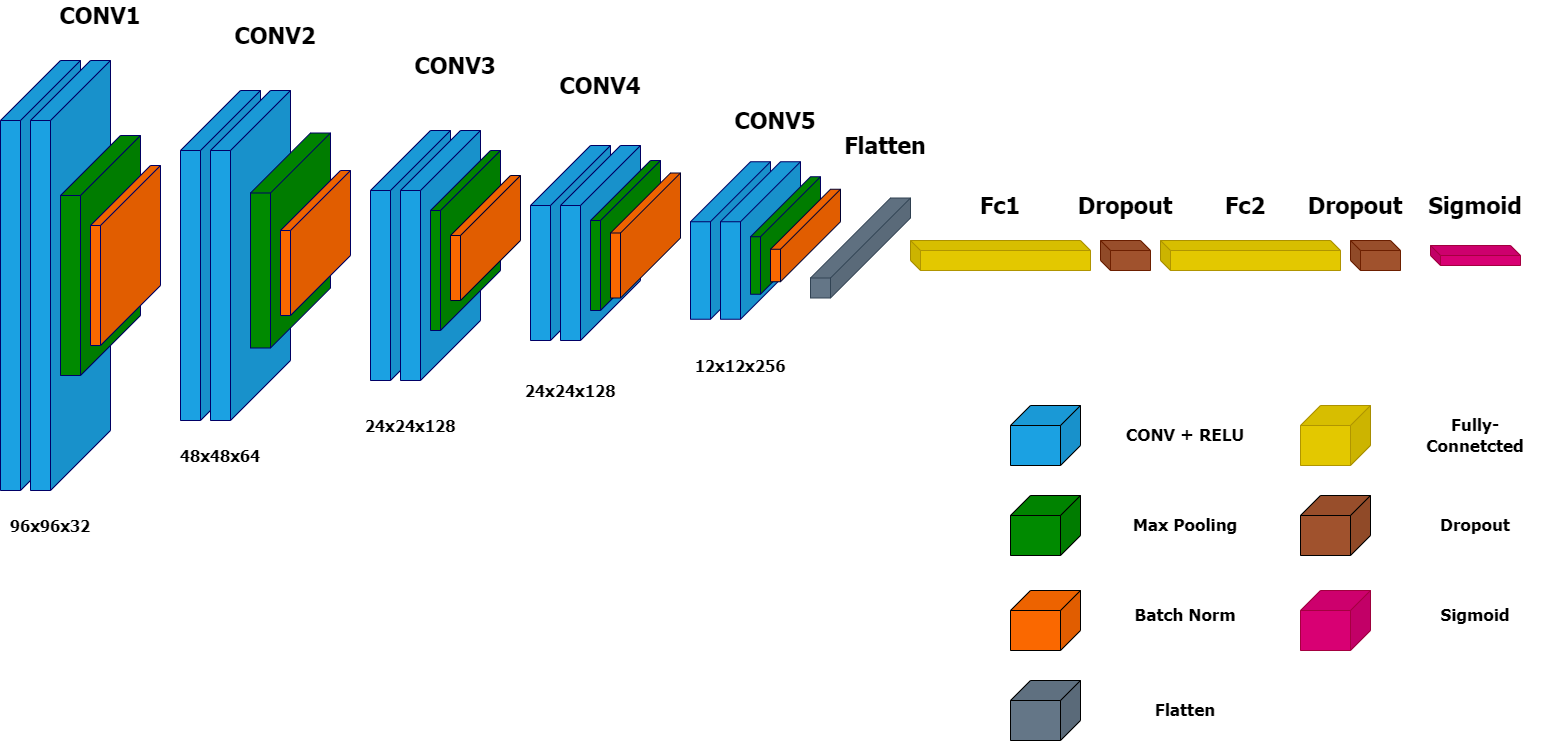

The diagram above was exported from draw.io. Its source (the exported page's mxGraphModel, read from the mxfile embedded in the PNG):
<mxGraphModel dx="1682" dy="917" grid="1" gridSize="10" guides="1" tooltips="1" connect="1" arrows="1" fold="1" page="1" pageScale="1" pageWidth="5000" pageHeight="5000" math="0" shadow="0">
  <root>
    <mxCell id="0" />
    <mxCell id="1" parent="0" />
    <mxCell id="huDNA16n8xB6yaP3UsRP-7" value="" style="shape=cube;whiteSpace=wrap;html=1;boundedLbl=1;backgroundOutline=1;darkOpacity=0.05;darkOpacity2=0.1;flipH=1;size=60;fillColor=#1ba1e2;strokeColor=#000066;fontColor=#ffffff;" vertex="1" parent="1">
      <mxGeometry x="80" y="190" width="80" height="430" as="geometry" />
    </mxCell>
    <mxCell id="huDNA16n8xB6yaP3UsRP-9" value="" style="shape=cube;whiteSpace=wrap;html=1;boundedLbl=1;backgroundOutline=1;darkOpacity=0.05;darkOpacity2=0.1;flipH=1;size=60;fillColor=#1ba1e2;strokeColor=#000066;fontColor=#ffffff;" vertex="1" parent="1">
      <mxGeometry x="110" y="190" width="80" height="430" as="geometry" />
    </mxCell>
    <mxCell id="huDNA16n8xB6yaP3UsRP-10" value="" style="shape=cube;whiteSpace=wrap;html=1;boundedLbl=1;backgroundOutline=1;darkOpacity=0.05;darkOpacity2=0.1;flipH=1;size=60;fillColor=#008a00;strokeColor=#000066;fontColor=#ffffff;" vertex="1" parent="1">
      <mxGeometry x="140" y="265" width="80" height="240" as="geometry" />
    </mxCell>
    <mxCell id="huDNA16n8xB6yaP3UsRP-11" value="" style="shape=cube;whiteSpace=wrap;html=1;boundedLbl=1;backgroundOutline=1;darkOpacity=0.05;darkOpacity2=0.1;flipH=1;size=60;fillColor=#fa6800;strokeColor=#000066;fontColor=#000000;" vertex="1" parent="1">
      <mxGeometry x="170" y="295" width="70" height="180" as="geometry" />
    </mxCell>
    <mxCell id="huDNA16n8xB6yaP3UsRP-12" value="" style="shape=cube;whiteSpace=wrap;html=1;boundedLbl=1;backgroundOutline=1;darkOpacity=0.05;darkOpacity2=0.1;flipH=1;size=60;fillColor=#1ba1e2;strokeColor=#000066;fontColor=#ffffff;" vertex="1" parent="1">
      <mxGeometry x="260" y="220" width="80" height="330" as="geometry" />
    </mxCell>
    <mxCell id="huDNA16n8xB6yaP3UsRP-13" value="" style="shape=cube;whiteSpace=wrap;html=1;boundedLbl=1;backgroundOutline=1;darkOpacity=0.05;darkOpacity2=0.1;flipH=1;size=60;fillColor=#1ba1e2;strokeColor=#000066;fontColor=#ffffff;" vertex="1" parent="1">
      <mxGeometry x="290" y="220" width="80" height="330" as="geometry" />
    </mxCell>
    <mxCell id="huDNA16n8xB6yaP3UsRP-14" value="" style="shape=cube;whiteSpace=wrap;html=1;boundedLbl=1;backgroundOutline=1;darkOpacity=0.05;darkOpacity2=0.1;flipH=1;size=60;fillColor=#008a00;strokeColor=#000066;fontColor=#ffffff;" vertex="1" parent="1">
      <mxGeometry x="330" y="262.5" width="80" height="215" as="geometry" />
    </mxCell>
    <mxCell id="huDNA16n8xB6yaP3UsRP-15" value="" style="shape=cube;whiteSpace=wrap;html=1;boundedLbl=1;backgroundOutline=1;darkOpacity=0.05;darkOpacity2=0.1;flipH=1;size=60;fillColor=#fa6800;strokeColor=#000066;fontColor=#000000;" vertex="1" parent="1">
      <mxGeometry x="360" y="300" width="70" height="145" as="geometry" />
    </mxCell>
    <mxCell id="huDNA16n8xB6yaP3UsRP-16" value="" style="shape=cube;whiteSpace=wrap;html=1;boundedLbl=1;backgroundOutline=1;darkOpacity=0.05;darkOpacity2=0.1;flipH=1;size=60;fillColor=#1ba1e2;strokeColor=#000066;fontColor=#ffffff;" vertex="1" parent="1">
      <mxGeometry x="450" y="260" width="80" height="250" as="geometry" />
    </mxCell>
    <mxCell id="huDNA16n8xB6yaP3UsRP-17" value="" style="shape=cube;whiteSpace=wrap;html=1;boundedLbl=1;backgroundOutline=1;darkOpacity=0.05;darkOpacity2=0.1;flipH=1;size=60;fillColor=#1ba1e2;strokeColor=#000066;fontColor=#ffffff;" vertex="1" parent="1">
      <mxGeometry x="480" y="260" width="80" height="250" as="geometry" />
    </mxCell>
    <mxCell id="huDNA16n8xB6yaP3UsRP-18" value="" style="shape=cube;whiteSpace=wrap;html=1;boundedLbl=1;backgroundOutline=1;darkOpacity=0.05;darkOpacity2=0.1;flipH=1;size=60;fillColor=#008a00;strokeColor=#000066;fontColor=#ffffff;" vertex="1" parent="1">
      <mxGeometry x="510" y="280" width="70" height="180" as="geometry" />
    </mxCell>
    <mxCell id="huDNA16n8xB6yaP3UsRP-20" value="" style="shape=cube;whiteSpace=wrap;html=1;boundedLbl=1;backgroundOutline=1;darkOpacity=0.05;darkOpacity2=0.1;flipH=1;size=60;fillColor=#fa6800;strokeColor=#000033;fontColor=#000000;" vertex="1" parent="1">
      <mxGeometry x="530" y="305" width="70" height="125" as="geometry" />
    </mxCell>
    <mxCell id="huDNA16n8xB6yaP3UsRP-22" value="" style="shape=cube;whiteSpace=wrap;html=1;boundedLbl=1;backgroundOutline=1;darkOpacity=0.05;darkOpacity2=0.1;flipH=1;size=60;fillColor=#1ba1e2;strokeColor=#000066;fontColor=#ffffff;" vertex="1" parent="1">
      <mxGeometry x="610" y="275" width="80" height="195" as="geometry" />
    </mxCell>
    <mxCell id="huDNA16n8xB6yaP3UsRP-23" value="" style="shape=cube;whiteSpace=wrap;html=1;boundedLbl=1;backgroundOutline=1;darkOpacity=0.05;darkOpacity2=0.1;flipH=1;size=60;fillColor=#1ba1e2;strokeColor=#000066;fontColor=#ffffff;" vertex="1" parent="1">
      <mxGeometry x="640" y="275" width="80" height="195" as="geometry" />
    </mxCell>
    <mxCell id="huDNA16n8xB6yaP3UsRP-24" value="" style="shape=cube;whiteSpace=wrap;html=1;boundedLbl=1;backgroundOutline=1;darkOpacity=0.05;darkOpacity2=0.1;flipH=1;size=60;fillColor=#008a00;strokeColor=#000066;fontColor=#ffffff;" vertex="1" parent="1">
      <mxGeometry x="670" y="290" width="70" height="150" as="geometry" />
    </mxCell>
    <mxCell id="huDNA16n8xB6yaP3UsRP-25" value="" style="shape=cube;whiteSpace=wrap;html=1;boundedLbl=1;backgroundOutline=1;darkOpacity=0.05;darkOpacity2=0.1;flipH=1;size=60;fillColor=#fa6800;strokeColor=#000033;fontColor=#000000;" vertex="1" parent="1">
      <mxGeometry x="690" y="302.5" width="70" height="125" as="geometry" />
    </mxCell>
    <mxCell id="huDNA16n8xB6yaP3UsRP-41" value="CONV1" style="text;html=1;align=center;verticalAlign=middle;whiteSpace=wrap;rounded=0;fontFamily=Tahoma;fontSize=23;fontStyle=1" vertex="1" parent="1">
      <mxGeometry x="135" y="130" width="90" height="30" as="geometry" />
    </mxCell>
    <mxCell id="huDNA16n8xB6yaP3UsRP-42" value="CONV2" style="text;html=1;align=center;verticalAlign=middle;whiteSpace=wrap;rounded=0;fontFamily=Tahoma;fontSize=23;fontStyle=1" vertex="1" parent="1">
      <mxGeometry x="310" y="150" width="90" height="30" as="geometry" />
    </mxCell>
    <mxCell id="huDNA16n8xB6yaP3UsRP-43" value="CONV3" style="text;html=1;align=center;verticalAlign=middle;whiteSpace=wrap;rounded=0;fontFamily=Tahoma;fontSize=23;fontStyle=1" vertex="1" parent="1">
      <mxGeometry x="490" y="180" width="90" height="30" as="geometry" />
    </mxCell>
    <mxCell id="huDNA16n8xB6yaP3UsRP-44" value="CONV4" style="text;html=1;align=center;verticalAlign=middle;whiteSpace=wrap;rounded=0;fontFamily=Tahoma;fontSize=23;fontStyle=1" vertex="1" parent="1">
      <mxGeometry x="635" y="200" width="90" height="30" as="geometry" />
    </mxCell>
    <mxCell id="huDNA16n8xB6yaP3UsRP-54" value="96x96x32" style="text;html=1;align=center;verticalAlign=middle;whiteSpace=wrap;rounded=0;fontFamily=Tahoma;fontStyle=1;fontSize=16;" vertex="1" parent="1">
      <mxGeometry x="100" y="640" width="60" height="30" as="geometry" />
    </mxCell>
    <mxCell id="huDNA16n8xB6yaP3UsRP-55" value="48x48x64" style="text;html=1;align=center;verticalAlign=middle;whiteSpace=wrap;rounded=0;fontFamily=Tahoma;fontStyle=1;fontSize=16;" vertex="1" parent="1">
      <mxGeometry x="270" y="570" width="60" height="30" as="geometry" />
    </mxCell>
    <mxCell id="huDNA16n8xB6yaP3UsRP-56" value="24x24x128" style="text;html=1;align=center;verticalAlign=middle;whiteSpace=wrap;rounded=0;fontFamily=Tahoma;fontStyle=1;fontSize=16;" vertex="1" parent="1">
      <mxGeometry x="460" y="540" width="60" height="30" as="geometry" />
    </mxCell>
    <mxCell id="huDNA16n8xB6yaP3UsRP-57" value="24x24x128" style="text;html=1;align=center;verticalAlign=middle;whiteSpace=wrap;rounded=0;fontFamily=Tahoma;fontStyle=1;fontSize=16;" vertex="1" parent="1">
      <mxGeometry x="620" y="505" width="60" height="30" as="geometry" />
    </mxCell>
    <mxCell id="huDNA16n8xB6yaP3UsRP-95" value="" style="shape=cube;whiteSpace=wrap;html=1;boundedLbl=1;backgroundOutline=1;darkOpacity=0.05;darkOpacity2=0.1;flipH=1;size=60;fillColor=#1ba1e2;strokeColor=#000066;fontColor=#ffffff;" vertex="1" parent="1">
      <mxGeometry x="770" y="291.25" width="80" height="157.5" as="geometry" />
    </mxCell>
    <mxCell id="huDNA16n8xB6yaP3UsRP-96" value="" style="shape=cube;whiteSpace=wrap;html=1;boundedLbl=1;backgroundOutline=1;darkOpacity=0.05;darkOpacity2=0.1;flipH=1;size=60;fillColor=#1ba1e2;strokeColor=#000066;fontColor=#ffffff;" vertex="1" parent="1">
      <mxGeometry x="800" y="291.25" width="80" height="157.5" as="geometry" />
    </mxCell>
    <mxCell id="huDNA16n8xB6yaP3UsRP-97" value="" style="shape=cube;whiteSpace=wrap;html=1;boundedLbl=1;backgroundOutline=1;darkOpacity=0.05;darkOpacity2=0.1;flipH=1;size=60;fillColor=#008a00;strokeColor=#000066;fontColor=#ffffff;" vertex="1" parent="1">
      <mxGeometry x="830" y="306.25" width="70" height="117.5" as="geometry" />
    </mxCell>
    <mxCell id="huDNA16n8xB6yaP3UsRP-98" value="" style="shape=cube;whiteSpace=wrap;html=1;boundedLbl=1;backgroundOutline=1;darkOpacity=0.05;darkOpacity2=0.1;flipH=1;size=60;fillColor=#fa6800;strokeColor=#000033;fontColor=#000000;" vertex="1" parent="1">
      <mxGeometry x="850" y="318.75" width="70" height="92.5" as="geometry" />
    </mxCell>
    <mxCell id="huDNA16n8xB6yaP3UsRP-99" value="CONV5" style="text;html=1;align=center;verticalAlign=middle;whiteSpace=wrap;rounded=0;fontFamily=Tahoma;fontSize=23;fontStyle=1" vertex="1" parent="1">
      <mxGeometry x="810" y="235" width="90" height="30" as="geometry" />
    </mxCell>
    <mxCell id="huDNA16n8xB6yaP3UsRP-100" value="12x12x256" style="text;html=1;align=center;verticalAlign=middle;whiteSpace=wrap;rounded=0;fontFamily=Tahoma;fontStyle=1;fontSize=16;" vertex="1" parent="1">
      <mxGeometry x="790" y="480" width="60" height="30" as="geometry" />
    </mxCell>
    <mxCell id="huDNA16n8xB6yaP3UsRP-103" value="" style="shape=cube;whiteSpace=wrap;html=1;boundedLbl=1;backgroundOutline=1;darkOpacity=0.05;darkOpacity2=0.1;hachureGap=4;fontFamily=Architects Daughter;fontSource=https%3A%2F%2Ffonts.googleapis.com%2Fcss%3Ffamily%3DArchitects%2BDaughter;flipH=1;fillColor=#e3c800;fontColor=#000000;strokeColor=#B09500;" vertex="1" parent="1">
      <mxGeometry x="1380" y="535" width="70" height="60" as="geometry" />
    </mxCell>
    <mxCell id="huDNA16n8xB6yaP3UsRP-104" value="" style="shape=cube;whiteSpace=wrap;html=1;boundedLbl=1;backgroundOutline=1;darkOpacity=0.05;darkOpacity2=0.1;hachureGap=4;fontFamily=Architects Daughter;fontSource=https%3A%2F%2Ffonts.googleapis.com%2Fcss%3Ffamily%3DArchitects%2BDaughter;flipH=1;fillColor=#a0522d;fontColor=#ffffff;strokeColor=#000000;" vertex="1" parent="1">
      <mxGeometry x="1380" y="625" width="70" height="60" as="geometry" />
    </mxCell>
    <mxCell id="huDNA16n8xB6yaP3UsRP-105" value="" style="shape=cube;whiteSpace=wrap;html=1;boundedLbl=1;backgroundOutline=1;darkOpacity=0.05;darkOpacity2=0.1;hachureGap=4;fontFamily=Architects Daughter;fontSource=https%3A%2F%2Ffonts.googleapis.com%2Fcss%3Ffamily%3DArchitects%2BDaughter;flipH=1;fillColor=#d80073;strokeColor=#A50040;fontColor=#ffffff;" vertex="1" parent="1">
      <mxGeometry x="1380" y="720" width="70" height="60" as="geometry" />
    </mxCell>
    <mxCell id="huDNA16n8xB6yaP3UsRP-106" value="" style="shape=cube;whiteSpace=wrap;html=1;boundedLbl=1;backgroundOutline=1;darkOpacity=0.05;darkOpacity2=0.1;hachureGap=4;fontFamily=Architects Daughter;fontSource=https%3A%2F%2Ffonts.googleapis.com%2Fcss%3Ffamily%3DArchitects%2BDaughter;flipH=1;fillColor=#647687;fontColor=#ffffff;strokeColor=#000000;" vertex="1" parent="1">
      <mxGeometry x="1090" y="810" width="70" height="60" as="geometry" />
    </mxCell>
    <mxCell id="huDNA16n8xB6yaP3UsRP-108" value="" style="shape=cube;whiteSpace=wrap;html=1;boundedLbl=1;backgroundOutline=1;darkOpacity=0.05;darkOpacity2=0.1;hachureGap=4;fontFamily=Architects Daughter;fontSource=https%3A%2F%2Ffonts.googleapis.com%2Fcss%3Ffamily%3DArchitects%2BDaughter;flipH=1;fillColor=#1ba1e2;fontColor=#ffffff;strokeColor=#000000;" vertex="1" parent="1">
      <mxGeometry x="1090" y="535" width="70" height="60" as="geometry" />
    </mxCell>
    <mxCell id="huDNA16n8xB6yaP3UsRP-109" value="" style="shape=cube;whiteSpace=wrap;html=1;boundedLbl=1;backgroundOutline=1;darkOpacity=0.05;darkOpacity2=0.1;hachureGap=4;fontFamily=Architects Daughter;fontSource=https%3A%2F%2Ffonts.googleapis.com%2Fcss%3Ffamily%3DArchitects%2BDaughter;flipH=1;fillColor=#008a00;fontColor=#ffffff;strokeColor=#000000;" vertex="1" parent="1">
      <mxGeometry x="1090" y="625" width="70" height="60" as="geometry" />
    </mxCell>
    <mxCell id="huDNA16n8xB6yaP3UsRP-110" value="" style="shape=cube;whiteSpace=wrap;html=1;boundedLbl=1;backgroundOutline=1;darkOpacity=0.05;darkOpacity2=0.1;hachureGap=4;fontFamily=Architects Daughter;fontSource=https%3A%2F%2Ffonts.googleapis.com%2Fcss%3Ffamily%3DArchitects%2BDaughter;flipH=1;fillColor=#fa6800;fontColor=#000000;strokeColor=#000000;" vertex="1" parent="1">
      <mxGeometry x="1090" y="720" width="70" height="60" as="geometry" />
    </mxCell>
    <mxCell id="huDNA16n8xB6yaP3UsRP-111" value="CONV + RELU" style="text;html=1;align=center;verticalAlign=middle;whiteSpace=wrap;rounded=0;fontFamily=Tahoma;fontStyle=1;fontSize=17;" vertex="1" parent="1">
      <mxGeometry x="1200" y="550" width="130" height="30" as="geometry" />
    </mxCell>
    <mxCell id="huDNA16n8xB6yaP3UsRP-112" value="Max Pooling" style="text;html=1;align=center;verticalAlign=middle;whiteSpace=wrap;rounded=0;fontFamily=Tahoma;fontStyle=1;fontSize=17;" vertex="1" parent="1">
      <mxGeometry x="1200" y="640" width="130" height="30" as="geometry" />
    </mxCell>
    <mxCell id="huDNA16n8xB6yaP3UsRP-113" value="Batch Norm" style="text;html=1;align=center;verticalAlign=middle;whiteSpace=wrap;rounded=0;fontFamily=Tahoma;fontStyle=1;fontSize=17;" vertex="1" parent="1">
      <mxGeometry x="1200" y="730" width="130" height="30" as="geometry" />
    </mxCell>
    <mxCell id="huDNA16n8xB6yaP3UsRP-114" value="Flatten" style="text;html=1;align=center;verticalAlign=middle;whiteSpace=wrap;rounded=0;fontFamily=Tahoma;fontStyle=1;fontSize=17;" vertex="1" parent="1">
      <mxGeometry x="1200" y="825" width="130" height="30" as="geometry" />
    </mxCell>
    <mxCell id="huDNA16n8xB6yaP3UsRP-115" value="Fully-Connetcted" style="text;html=1;align=center;verticalAlign=middle;whiteSpace=wrap;rounded=0;fontFamily=Tahoma;fontStyle=1;fontSize=17;" vertex="1" parent="1">
      <mxGeometry x="1490" y="550" width="130" height="30" as="geometry" />
    </mxCell>
    <mxCell id="huDNA16n8xB6yaP3UsRP-116" value="Dropout" style="text;html=1;align=center;verticalAlign=middle;whiteSpace=wrap;rounded=0;fontFamily=Tahoma;fontStyle=1;fontSize=17;" vertex="1" parent="1">
      <mxGeometry x="1490" y="640" width="130" height="30" as="geometry" />
    </mxCell>
    <mxCell id="huDNA16n8xB6yaP3UsRP-117" value="Sigmoid" style="text;html=1;align=center;verticalAlign=middle;whiteSpace=wrap;rounded=0;fontFamily=Tahoma;fontStyle=1;fontSize=17;" vertex="1" parent="1">
      <mxGeometry x="1490" y="730" width="130" height="30" as="geometry" />
    </mxCell>
    <mxCell id="huDNA16n8xB6yaP3UsRP-82" value="" style="shape=cube;whiteSpace=wrap;html=1;boundedLbl=1;backgroundOutline=1;darkOpacity=0.05;darkOpacity2=0.1;flipH=1;size=80;fillColor=#647687;strokeColor=#314354;fontColor=#ffffff;" vertex="1" parent="1">
      <mxGeometry x="890" y="327.5" width="100" height="100" as="geometry" />
    </mxCell>
    <mxCell id="huDNA16n8xB6yaP3UsRP-83" value="" style="shape=cube;whiteSpace=wrap;html=1;boundedLbl=1;backgroundOutline=1;darkOpacity=0.05;darkOpacity2=0.1;hachureGap=4;fontFamily=Architects Daughter;fontSource=https%3A%2F%2Ffonts.googleapis.com%2Fcss%3Ffamily%3DArchitects%2BDaughter;size=10;fillColor=#e3c800;fontColor=#000000;strokeColor=#B09500;" vertex="1" parent="1">
      <mxGeometry x="990" y="370" width="180" height="30" as="geometry" />
    </mxCell>
    <mxCell id="huDNA16n8xB6yaP3UsRP-84" value="" style="shape=cube;whiteSpace=wrap;html=1;boundedLbl=1;backgroundOutline=1;darkOpacity=0.05;darkOpacity2=0.1;hachureGap=4;fontFamily=Architects Daughter;fontSource=https%3A%2F%2Ffonts.googleapis.com%2Fcss%3Ffamily%3DArchitects%2BDaughter;size=10;fillColor=#a0522d;strokeColor=#6D1F00;fontColor=#ffffff;" vertex="1" parent="1">
      <mxGeometry x="1180" y="370" width="50" height="30" as="geometry" />
    </mxCell>
    <mxCell id="huDNA16n8xB6yaP3UsRP-85" value="" style="shape=cube;whiteSpace=wrap;html=1;boundedLbl=1;backgroundOutline=1;darkOpacity=0.05;darkOpacity2=0.1;hachureGap=4;fontFamily=Architects Daughter;fontSource=https%3A%2F%2Ffonts.googleapis.com%2Fcss%3Ffamily%3DArchitects%2BDaughter;size=10;fillColor=#e3c800;fontColor=#000000;strokeColor=#B09500;" vertex="1" parent="1">
      <mxGeometry x="1240" y="370" width="180" height="30" as="geometry" />
    </mxCell>
    <mxCell id="huDNA16n8xB6yaP3UsRP-86" value="" style="shape=cube;whiteSpace=wrap;html=1;boundedLbl=1;backgroundOutline=1;darkOpacity=0.05;darkOpacity2=0.1;hachureGap=4;fontFamily=Architects Daughter;fontSource=https%3A%2F%2Ffonts.googleapis.com%2Fcss%3Ffamily%3DArchitects%2BDaughter;size=10;fillColor=#a0522d;strokeColor=#6D1F00;fontColor=#ffffff;" vertex="1" parent="1">
      <mxGeometry x="1430" y="370" width="50" height="30" as="geometry" />
    </mxCell>
    <mxCell id="huDNA16n8xB6yaP3UsRP-87" value="" style="shape=cube;whiteSpace=wrap;html=1;boundedLbl=1;backgroundOutline=1;darkOpacity=0.05;darkOpacity2=0.1;hachureGap=4;fontFamily=Architects Daughter;fontSource=https%3A%2F%2Ffonts.googleapis.com%2Fcss%3Ffamily%3DArchitects%2BDaughter;size=10;fillColor=#d80073;fontColor=#ffffff;strokeColor=#A50040;" vertex="1" parent="1">
      <mxGeometry x="1510" y="375" width="90" height="20" as="geometry" />
    </mxCell>
    <mxCell id="huDNA16n8xB6yaP3UsRP-88" value="Flatten" style="text;html=1;align=center;verticalAlign=middle;whiteSpace=wrap;rounded=0;fontFamily=Tahoma;fontSize=23;fontStyle=1" vertex="1" parent="1">
      <mxGeometry x="920" y="260" width="90" height="30" as="geometry" />
    </mxCell>
    <mxCell id="huDNA16n8xB6yaP3UsRP-89" value="Fc1&lt;span style=&quot;color: rgba(0, 0, 0, 0); font-size: 0px; font-weight: 400; text-align: start; text-wrap: nowrap;&quot;&gt;%3CmxGraphModel%3E%3Croot%3E%3CmxCell%20id%3D%220%22%2F%3E%3CmxCell%20id%3D%221%22%20parent%3D%220%22%2F%3E%3CmxCell%20id%3D%222%22%20value%3D%22Flatten%22%20style%3D%22text%3Bhtml%3D1%3Balign%3Dcenter%3BverticalAlign%3Dmiddle%3BwhiteSpace%3Dwrap%3Brounded%3D0%3BfontFamily%3DArchitects%20Daughter%3BfontSource%3Dhttps%253A%252F%252Ffonts.googleapis.com%252Fcss%253Ffamily%253DArchitects%252BDaughter%3BfontSize%3D23%3BfontStyle%3D1%22%20vertex%3D%221%22%20parent%3D%221%22%3E%3CmxGeometry%20x%3D%22770%22%20y%3D%22260%22%20width%3D%2290%22%20height%3D%2230%22%20as%3D%22geometry%22%2F%3E%3C%2FmxCell%3E%3C%2Froot%3E%3C%2FmxGraphModel%3E&lt;/span&gt;" style="text;html=1;align=center;verticalAlign=middle;whiteSpace=wrap;rounded=0;fontFamily=Tahoma;fontSize=23;fontStyle=1" vertex="1" parent="1">
      <mxGeometry x="1035" y="320" width="90" height="30" as="geometry" />
    </mxCell>
    <mxCell id="huDNA16n8xB6yaP3UsRP-90" value="Dropout" style="text;html=1;align=center;verticalAlign=middle;whiteSpace=wrap;rounded=0;fontFamily=Tahoma;fontSize=23;fontStyle=1" vertex="1" parent="1">
      <mxGeometry x="1160" y="320" width="90" height="30" as="geometry" />
    </mxCell>
    <mxCell id="huDNA16n8xB6yaP3UsRP-91" value="Fc2&lt;span style=&quot;color: rgba(0, 0, 0, 0); font-size: 0px; font-weight: 400; text-align: start; text-wrap: nowrap;&quot;&gt;%3CmxGraphModel%3E%3Croot%3E%3CmxCell%20id%3D%220%22%2F%3E%3CmxCell%20id%3D%221%22%20parent%3D%220%22%2F%3E%3CmxCell%20id%3D%222%22%20value%3D%22Flatten%22%20style%3D%22text%3Bhtml%3D1%3Balign%3Dcenter%3BverticalAlign%3Dmiddle%3BwhiteSpace%3Dwrap%3Brounded%3D0%3BfontFamily%3DArchitects%20Daughter%3BfontSource%3Dhttps%253A%252F%252Ffonts.googleapis.com%252Fcss%253Ffamily%253DArchitects%252BDaughter%3BfontSize%3D23%3BfontStyle%3D1%22%20vertex%3D%221%22%20parent%3D%221%22%3E%3CmxGeometry%20x%3D%22770%22%20y%3D%22260%22%20width%3D%2290%22%20height%3D%2230%22%20as%3D%22geometry%22%2F%3E%3C%2FmxCell%3E%3C%2Froot%3E%3C%2FmxGraphModel%3&lt;/span&gt;" style="text;html=1;align=center;verticalAlign=middle;whiteSpace=wrap;rounded=0;fontFamily=Tahoma;fontSize=23;fontStyle=1" vertex="1" parent="1">
      <mxGeometry x="1280" y="320" width="90" height="30" as="geometry" />
    </mxCell>
    <mxCell id="huDNA16n8xB6yaP3UsRP-92" value="Dropout" style="text;html=1;align=center;verticalAlign=middle;whiteSpace=wrap;rounded=0;fontFamily=Tahoma;fontSize=23;fontStyle=1" vertex="1" parent="1">
      <mxGeometry x="1390" y="320" width="90" height="30" as="geometry" />
    </mxCell>
    <mxCell id="huDNA16n8xB6yaP3UsRP-93" value="Sigmoid" style="text;html=1;align=center;verticalAlign=middle;whiteSpace=wrap;rounded=0;fontFamily=Tahoma;fontSize=23;fontStyle=1" vertex="1" parent="1">
      <mxGeometry x="1510" y="320" width="90" height="30" as="geometry" />
    </mxCell>
  </root>
</mxGraphModel>